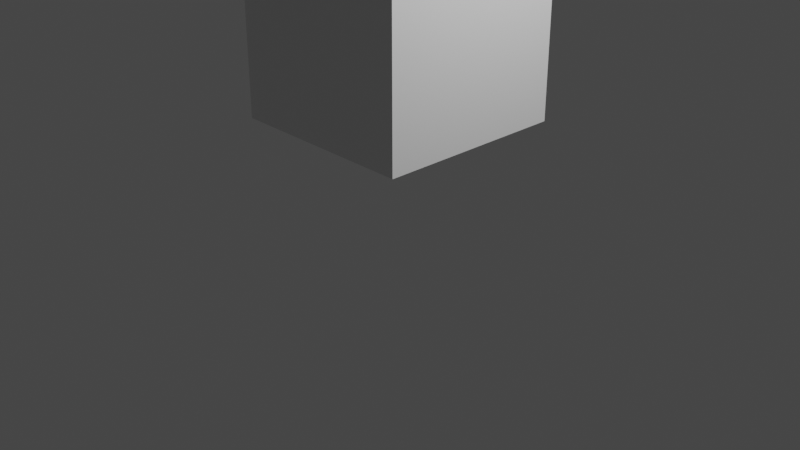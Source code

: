 # Source: main.blend  (saved by Blender 3.2.14; exported with 4.5.12 LTS)
import bpy
from mathutils import Matrix  # noqa: F401  (used for matrix-valued properties, if any)

bpy.ops.wm.read_factory_settings(use_empty=True)
scene = bpy.context.scene
scene.name = 'Scene'

# ---- collections
col_collection = bpy.data.collections.new('Collection'); scene.collection.children.link(col_collection)
col_objects = bpy.data.collections.new('Objects'); scene.collection.children.link(col_objects)
col_lights = bpy.data.collections.new('Lights'); scene.collection.children.link(col_lights)
col_export = bpy.data.collections.new('Export'); scene.collection.children.link(col_export)

# ---- materials (node trees are filled in below, after node groups)
mat_material = bpy.data.materials.new('Material')
mat_material.alpha_threshold = 0.0
mat_material.use_transparent_shadow = False
mat_material.line_color = (0.0, 0.0, 0.0, 1.0)

# ---- material node trees
mat_material.use_nodes = True; mat_material.node_tree.nodes.clear()
_N = mat_material.node_tree.nodes; _L = mat_material.node_tree.links
n0 = _N.new('ShaderNodeOutputMaterial'); n0.name = 'Material Output'; n0.location = (300, 300)
n1 = _N.new('ShaderNodeBsdfPrincipled'); n1.name = 'Principled BSDF'; n1.location = (10, 300)
n1.distribution = 'GGX'
n1.subsurface_method = 'RANDOM_WALK_SKIN'
n1.inputs[2].default_value = 0.4
n1.inputs[3].default_value = 1.45
n1.inputs[27].default_value = (0.0, 0.0, 0.0, 1.0)
n1.inputs[28].default_value = 1.0
_L.new(n1.outputs[0], n0.inputs[0])
n0.is_active_output = True

# ---- world
world_world = bpy.data.worlds.new('World'); scene.world = world_world
world_world.use_nodes = True; world_world.node_tree.nodes.clear()
_N = world_world.node_tree.nodes; _L = world_world.node_tree.links
n0 = _N.new('ShaderNodeOutputWorld'); n0.name = 'World Output'; n0.location = (300, 300)
n1 = _N.new('ShaderNodeBackground'); n1.name = 'Background'; n1.location = (10, 300)
n1.inputs[0].default_value = (0.05088, 0.05088, 0.05088, 1.0)
_L.new(n1.outputs[0], n0.inputs[0])
n0.is_active_output = True
world_world.color = (0.05088, 0.05088, 0.05088)
world_world.use_sun_shadow = False
world_world.sun_shadow_jitter_overblur = 0.0

# ---- cameras
cam_camera = bpy.data.cameras.new('Camera')
cam_camera.clip_end = 100.0
cam_camera.ortho_scale = 7.314

# ---- lights
light_light = bpy.data.lights.new('Light', 'POINT')
light_light.transmission_factor = 0.0
light_light.energy = 1000.0
light_light.shadow_soft_size = 0.1
light_light.shadow_maximum_resolution = 0.006
light_light.use_absolute_resolution = True

# ---- meshes
me_cube = bpy.data.meshes.new('Cube')
me_cube.from_pydata([(1.015, 0.9666, 3.084), (1.015, 0.9666, 1.084), (1.015, -1.033, 3.084), (1.015, -1.033, 1.084), (-0.9852, 0.9666, 3.084), (-0.9852, 0.9666, 1.084), (-0.9852, -1.033, 3.084), (-0.9852, -1.033, 1.084)], [], [(0, 4, 6, 2), (3, 2, 6, 7), (7, 6, 4, 5), (5, 1, 3, 7), (1, 0, 2, 3), (5, 4, 0, 1)])
_uv = me_cube.uv_layers.new(name='UVMap')
_uv.uv.foreach_set('vector', [0.625, 0.5, 0.875, 0.5, 0.875, 0.75, 0.625, 0.75, 0.375, 0.75, 0.625, 0.75, 0.625, 1.0, 0.375, 1.0, 0.375, 0.0, 0.625, 0.0, 0.625, 0.25, 0.375, 0.25, 0.125, 0.5, 0.375, 0.5, 0.375, 0.75, 0.125, 0.75, 0.375, 0.5, 0.625, 0.5, 0.625, 0.75, 0.375, 0.75, 0.375, 0.25, 0.625, 0.25, 0.625, 0.5, 0.375, 0.5])
me_cube.materials.append(mat_material)
me_cube.use_mirror_vertex_groups = False
me_cube.update()

# ---- objects
ob_light = bpy.data.objects.new('Light', light_light)
ob_camera = bpy.data.objects.new('Camera', cam_camera)
ob_cube = bpy.data.objects.new('Cube', me_cube)
ob_1 = bpy.data.objects.new('1', None)

# ---- transforms, parenting, visibility, modifiers, constraints
ob_light.location = (4.076, 1.005, 5.904)
ob_light.rotation_euler = (0.6503, 0.05522, 1.866)
ob_light.lock_rotations_4d = False
ob_light.empty_display_type = 'ARROWS'
ob_light.color = (0.0, 0.0, 0.0, 0.0)
ob_light.lineart.crease_threshold = 0.0
ob_camera.location = (7.359, -6.926, 4.958)
ob_camera.rotation_euler = (1.109, 0.0, 0.8149)
ob_camera.lock_rotations_4d = False
ob_camera.empty_display_type = 'ARROWS'
ob_camera.color = (0.0, 0.0, 0.0, 0.0)
ob_camera.display_type = 'WIRE'
ob_camera.lineart.crease_threshold = 0.0
ob_cube.location = (0.0, 0.0, 0.0)
ob_cube.lock_rotations_4d = False
ob_cube.empty_display_type = 'ARROWS'
ob_cube.lineart.crease_threshold = 0.0
ob_1.location = (0.0, 0.0, 0.0)

# ---- collection membership
col_collection.objects.link(ob_light)
col_collection.objects.link(ob_camera)
col_objects.objects.link(ob_cube)
col_lights.objects.link(ob_1)

# ---- scene / render settings (as saved in the file)
scene.camera = ob_camera
scene.frame_start = 1; scene.frame_end = 250; scene.frame_set(1)
scene.render.engine = 'BLENDER_EEVEE_NEXT'
scene.cycles.sampling_pattern = 'TABULATED_SOBOL'
scene.cycles.use_light_tree = False
scene.view_settings.view_transform = 'Filmic'
bpy.context.view_layer.update()
